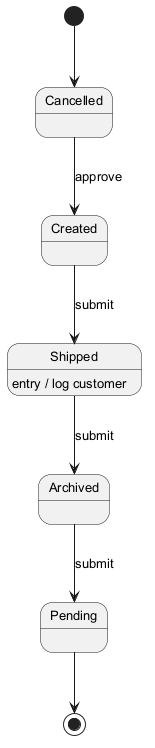

The diagram above was rendered by PlantUML. Its source (embedded in the PNG):
@startuml
skinparam backgroundColor #FFFFFF
skinparam classBackgroundColor #F1F8E9
skinparam classBorderColor #33691E
skinparam defaultFontSize 13
[*] --> Cancelled
Cancelled --> Created : approve
Created --> Shipped : submit
Shipped --> Archived : submit
Shipped : entry / log customer
Archived --> Pending : submit
Pending --> [*]
@enduml